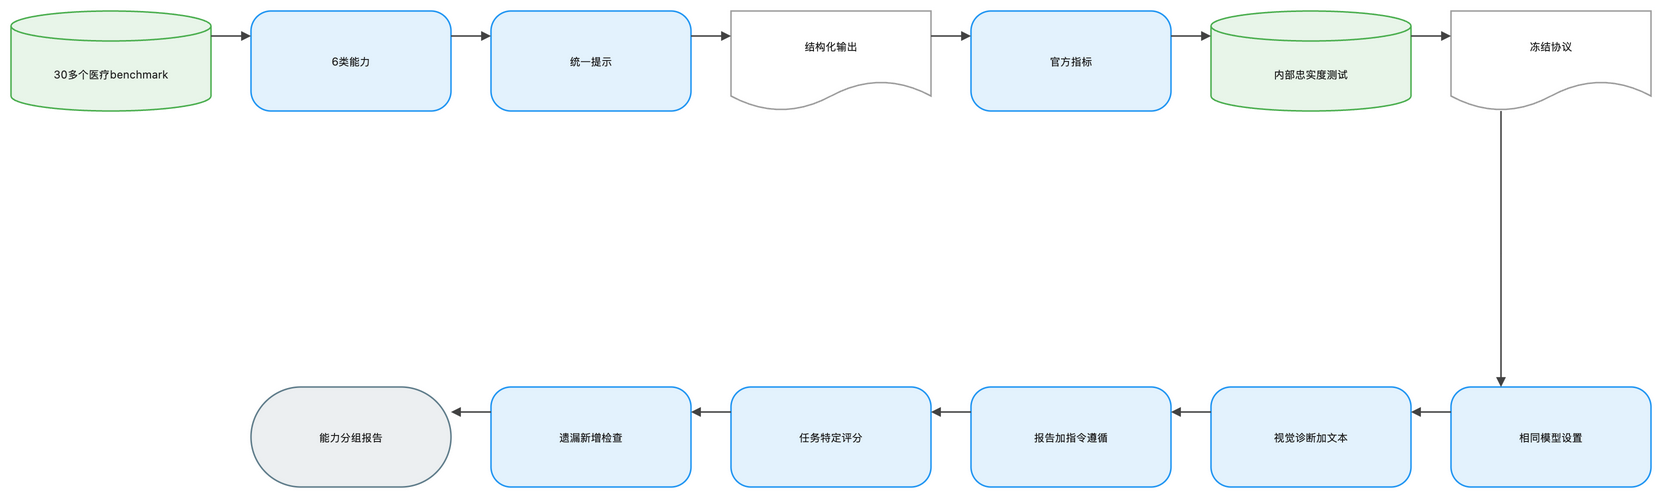

The diagram above was exported from draw.io. Its source (the exported page's mxGraphModel, read from the mxfile embedded in the PNG):
<mxGraphModel dx="1120" dy="720" grid="1" gridSize="8" guides="1" tooltips="1" connect="1" arrows="1" fold="1" page="1" pageScale="1" pageWidth="1648" pageHeight="552" math="1" background="#FFFFFF">
  <root>
    <mxCell id="0" />
    <mxCell id="1" parent="0" />
    <mxCell id="2" value="30多个医疗benchmark" style="shape=cylinder3;boundedLbl=1;backgroundOutline=1;size=15;html=1;whiteSpace=wrap;fillColor=#E8F5E9;strokeColor=#4CAF50;strokeWidth=1.5;fontColor=#212121;fontSize=11;fontFamily=Inter, Roboto, system-ui, -apple-system, sans-serif;verticalAlign=middle;align=center" vertex="1" parent="1">
      <mxGeometry x="-72" y="-8" width="200" height="100" as="geometry" />
    </mxCell>
    <mxCell id="3" value="6类能力" style="rounded=1;arcSize=20;html=1;whiteSpace=wrap;fillColor=#E3F2FD;strokeColor=#2196F3;strokeWidth=1.5;fontColor=#212121;fontSize=11;fontFamily=Inter, Roboto, system-ui, -apple-system, sans-serif;verticalAlign=middle;align=center" vertex="1" parent="1">
      <mxGeometry x="168" y="-8" width="200" height="100" as="geometry" />
    </mxCell>
    <mxCell id="4" value="统一提示" style="rounded=1;arcSize=20;html=1;whiteSpace=wrap;fillColor=#E3F2FD;strokeColor=#2196F3;strokeWidth=1.5;fontColor=#212121;fontSize=11;fontFamily=Inter, Roboto, system-ui, -apple-system, sans-serif;verticalAlign=middle;align=center" vertex="1" parent="1">
      <mxGeometry x="408" y="-8" width="200" height="100" as="geometry" />
    </mxCell>
    <mxCell id="5" value="结构化输出" style="shape=document;boundedLbl=1;html=1;whiteSpace=wrap;fillColor=#FFFFFF;strokeColor=#9E9E9E;strokeWidth=1.5;fontColor=#212121;fontSize=11;fontFamily=Inter, Roboto, system-ui, -apple-system, sans-serif;verticalAlign=middle;align=center" vertex="1" parent="1">
      <mxGeometry x="648" y="-8" width="200" height="100" as="geometry" />
    </mxCell>
    <mxCell id="6" value="官方指标" style="rounded=1;arcSize=20;html=1;whiteSpace=wrap;fillColor=#E3F2FD;strokeColor=#2196F3;strokeWidth=1.5;fontColor=#212121;fontSize=11;fontFamily=Inter, Roboto, system-ui, -apple-system, sans-serif;verticalAlign=middle;align=center" vertex="1" parent="1">
      <mxGeometry x="888" y="-8" width="200" height="100" as="geometry" />
    </mxCell>
    <mxCell id="7" value="内部忠实度测试" style="shape=cylinder3;boundedLbl=1;backgroundOutline=1;size=15;html=1;whiteSpace=wrap;fillColor=#E8F5E9;strokeColor=#4CAF50;strokeWidth=1.5;fontColor=#212121;fontSize=11;fontFamily=Inter, Roboto, system-ui, -apple-system, sans-serif;verticalAlign=middle;align=center" vertex="1" parent="1">
      <mxGeometry x="1128" y="-8" width="200" height="100" as="geometry" />
    </mxCell>
    <mxCell id="8" value="冻结协议" style="shape=document;boundedLbl=1;html=1;whiteSpace=wrap;fillColor=#FFFFFF;strokeColor=#9E9E9E;strokeWidth=1.5;fontColor=#212121;fontSize=11;fontFamily=Inter, Roboto, system-ui, -apple-system, sans-serif;verticalAlign=middle;align=center" vertex="1" parent="1">
      <mxGeometry x="1368" y="-8" width="200" height="100" as="geometry" />
    </mxCell>
    <mxCell id="9" value="相同模型设置" style="rounded=1;arcSize=20;html=1;whiteSpace=wrap;fillColor=#E3F2FD;strokeColor=#2196F3;strokeWidth=1.5;fontColor=#212121;fontSize=11;fontFamily=Inter, Roboto, system-ui, -apple-system, sans-serif;verticalAlign=middle;align=center" vertex="1" parent="1">
      <mxGeometry x="1368" y="368" width="200" height="100" as="geometry" />
    </mxCell>
    <mxCell id="10" value="视觉诊断加文本" style="rounded=1;arcSize=20;html=1;whiteSpace=wrap;fillColor=#E3F2FD;strokeColor=#2196F3;strokeWidth=1.5;fontColor=#212121;fontSize=11;fontFamily=Inter, Roboto, system-ui, -apple-system, sans-serif;verticalAlign=middle;align=center" vertex="1" parent="1">
      <mxGeometry x="1128" y="368" width="200" height="100" as="geometry" />
    </mxCell>
    <mxCell id="11" value="报告加指令遵循" style="rounded=1;arcSize=20;html=1;whiteSpace=wrap;fillColor=#E3F2FD;strokeColor=#2196F3;strokeWidth=1.5;fontColor=#212121;fontSize=11;fontFamily=Inter, Roboto, system-ui, -apple-system, sans-serif;verticalAlign=middle;align=center" vertex="1" parent="1">
      <mxGeometry x="888" y="368" width="200" height="100" as="geometry" />
    </mxCell>
    <mxCell id="12" value="任务特定评分" style="rounded=1;arcSize=20;html=1;whiteSpace=wrap;fillColor=#E3F2FD;strokeColor=#2196F3;strokeWidth=1.5;fontColor=#212121;fontSize=11;fontFamily=Inter, Roboto, system-ui, -apple-system, sans-serif;verticalAlign=middle;align=center" vertex="1" parent="1">
      <mxGeometry x="648" y="368" width="200" height="100" as="geometry" />
    </mxCell>
    <mxCell id="13" value="遗漏新增检查" style="rounded=1;arcSize=20;html=1;whiteSpace=wrap;fillColor=#E3F2FD;strokeColor=#2196F3;strokeWidth=1.5;fontColor=#212121;fontSize=11;fontFamily=Inter, Roboto, system-ui, -apple-system, sans-serif;verticalAlign=middle;align=center" vertex="1" parent="1">
      <mxGeometry x="408" y="368" width="200" height="100" as="geometry" />
    </mxCell>
    <mxCell id="14" value="能力分组报告" style="rounded=1;arcSize=50;html=1;whiteSpace=wrap;fillColor=#ECEFF1;strokeColor=#607D8B;strokeWidth=1.5;fontColor=#212121;fontSize=11;fontFamily=Inter, Roboto, system-ui, -apple-system, sans-serif;verticalAlign=middle;align=center" vertex="1" parent="1">
      <mxGeometry x="168" y="368" width="200" height="100" as="geometry" />
    </mxCell>
    <mxCell id="15" value="" style="edgeStyle=orthogonalEdgeStyle;rounded=0;orthogonalLoop=1;jettySize=auto;html=1;strokeColor=#424242;strokeWidth=1.5;endArrow=block;endFill=1;exitX=1;exitY=0.25;exitDx=0;exitDy=0;entryX=0;entryY=0.25;entryDx=0;entryDy=0;jumpStyle=arc;jumpSize=8" edge="1" parent="1" source="2" target="3">
      <mxGeometry relative="1" as="geometry" />
    </mxCell>
    <mxCell id="16" value="" style="edgeStyle=orthogonalEdgeStyle;rounded=0;orthogonalLoop=1;jettySize=auto;html=1;strokeColor=#424242;strokeWidth=1.5;endArrow=block;endFill=1;exitX=1;exitY=0.25;exitDx=0;exitDy=0;entryX=0;entryY=0.25;entryDx=0;entryDy=0;jumpStyle=arc;jumpSize=8" edge="1" parent="1" source="3" target="4">
      <mxGeometry relative="1" as="geometry" />
    </mxCell>
    <mxCell id="17" value="" style="edgeStyle=orthogonalEdgeStyle;rounded=0;orthogonalLoop=1;jettySize=auto;html=1;strokeColor=#424242;strokeWidth=1.5;endArrow=block;endFill=1;exitX=1;exitY=0.25;exitDx=0;exitDy=0;entryX=0;entryY=0.25;entryDx=0;entryDy=0;jumpStyle=arc;jumpSize=8" edge="1" parent="1" source="4" target="5">
      <mxGeometry relative="1" as="geometry" />
    </mxCell>
    <mxCell id="18" value="" style="edgeStyle=orthogonalEdgeStyle;rounded=0;orthogonalLoop=1;jettySize=auto;html=1;strokeColor=#424242;strokeWidth=1.5;endArrow=block;endFill=1;exitX=1;exitY=0.25;exitDx=0;exitDy=0;entryX=0;entryY=0.25;entryDx=0;entryDy=0;jumpStyle=arc;jumpSize=8" edge="1" parent="1" source="5" target="6">
      <mxGeometry relative="1" as="geometry" />
    </mxCell>
    <mxCell id="19" value="" style="edgeStyle=orthogonalEdgeStyle;rounded=0;orthogonalLoop=1;jettySize=auto;html=1;strokeColor=#424242;strokeWidth=1.5;endArrow=block;endFill=1;exitX=1;exitY=0.25;exitDx=0;exitDy=0;entryX=0;entryY=0.25;entryDx=0;entryDy=0;jumpStyle=arc;jumpSize=8" edge="1" parent="1" source="6" target="7">
      <mxGeometry relative="1" as="geometry" />
    </mxCell>
    <mxCell id="20" value="" style="edgeStyle=orthogonalEdgeStyle;rounded=0;orthogonalLoop=1;jettySize=auto;html=1;strokeColor=#424242;strokeWidth=1.5;endArrow=block;endFill=1;exitX=1;exitY=0.25;exitDx=0;exitDy=0;entryX=0;entryY=0.25;entryDx=0;entryDy=0;jumpStyle=arc;jumpSize=8" edge="1" parent="1" source="7" target="8">
      <mxGeometry relative="1" as="geometry" />
    </mxCell>
    <mxCell id="21" value="" style="edgeStyle=orthogonalEdgeStyle;rounded=0;orthogonalLoop=1;jettySize=auto;html=1;strokeColor=#424242;strokeWidth=1.5;endArrow=block;endFill=1;exitX=0.25;exitY=1;exitDx=0;exitDy=0;entryX=0.25;entryY=0;entryDx=0;entryDy=0;jumpStyle=arc;jumpSize=8" edge="1" parent="1" source="8" target="9">
      <mxGeometry relative="1" as="geometry" />
    </mxCell>
    <mxCell id="22" value="" style="edgeStyle=orthogonalEdgeStyle;rounded=0;orthogonalLoop=1;jettySize=auto;html=1;strokeColor=#424242;strokeWidth=1.5;endArrow=block;endFill=1;exitX=0;exitY=0.25;exitDx=0;exitDy=0;entryX=1;entryY=0.25;entryDx=0;entryDy=0;jumpStyle=arc;jumpSize=8" edge="1" parent="1" source="9" target="10">
      <mxGeometry relative="1" as="geometry" />
    </mxCell>
    <mxCell id="23" value="" style="edgeStyle=orthogonalEdgeStyle;rounded=0;orthogonalLoop=1;jettySize=auto;html=1;strokeColor=#424242;strokeWidth=1.5;endArrow=block;endFill=1;exitX=0;exitY=0.25;exitDx=0;exitDy=0;entryX=1;entryY=0.25;entryDx=0;entryDy=0;jumpStyle=arc;jumpSize=8" edge="1" parent="1" source="10" target="11">
      <mxGeometry relative="1" as="geometry" />
    </mxCell>
    <mxCell id="24" value="" style="edgeStyle=orthogonalEdgeStyle;rounded=0;orthogonalLoop=1;jettySize=auto;html=1;strokeColor=#424242;strokeWidth=1.5;endArrow=block;endFill=1;exitX=0;exitY=0.25;exitDx=0;exitDy=0;entryX=1;entryY=0.25;entryDx=0;entryDy=0;jumpStyle=arc;jumpSize=8" edge="1" parent="1" source="11" target="12">
      <mxGeometry relative="1" as="geometry" />
    </mxCell>
    <mxCell id="25" value="" style="edgeStyle=orthogonalEdgeStyle;rounded=0;orthogonalLoop=1;jettySize=auto;html=1;strokeColor=#424242;strokeWidth=1.5;endArrow=block;endFill=1;exitX=0;exitY=0.25;exitDx=0;exitDy=0;entryX=1;entryY=0.25;entryDx=0;entryDy=0;jumpStyle=arc;jumpSize=8" edge="1" parent="1" source="12" target="13">
      <mxGeometry relative="1" as="geometry" />
    </mxCell>
    <mxCell id="26" value="" style="edgeStyle=orthogonalEdgeStyle;rounded=0;orthogonalLoop=1;jettySize=auto;html=1;strokeColor=#424242;strokeWidth=1.5;endArrow=block;endFill=1;exitX=0;exitY=0.25;exitDx=0;exitDy=0;entryX=1;entryY=0.25;entryDx=0;entryDy=0;jumpStyle=arc;jumpSize=8" edge="1" parent="1" source="13" target="14">
      <mxGeometry relative="1" as="geometry" />
    </mxCell>
  </root>
</mxGraphModel>